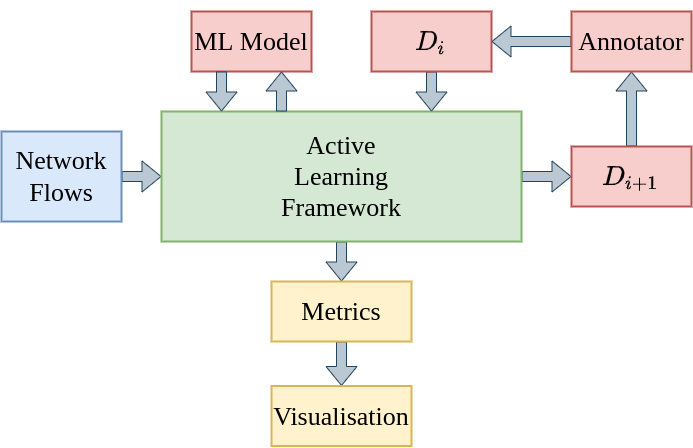

The diagram above was exported from draw.io. Its source (the exported page's mxGraphModel, read from the mxfile embedded in the PNG):
<mxGraphModel dx="1173" dy="719" grid="1" gridSize="10" guides="1" tooltips="1" connect="1" arrows="1" fold="1" page="1" pageScale="1" pageWidth="827" pageHeight="1169" math="1" shadow="0">
  <root>
    <mxCell id="0" />
    <mxCell id="1" parent="0" />
    <mxCell id="puelbd8yNmXQaX1qSBY9-3" style="edgeStyle=orthogonalEdgeStyle;rounded=0;orthogonalLoop=1;jettySize=auto;html=1;entryX=0;entryY=0.5;entryDx=0;entryDy=0;fontFamily=Computer Modern;fontSize=26;shape=flexArrow;fillColor=#bac8d3;strokeColor=#23445d;" edge="1" parent="1" source="puelbd8yNmXQaX1qSBY9-1" target="puelbd8yNmXQaX1qSBY9-2">
      <mxGeometry relative="1" as="geometry" />
    </mxCell>
    <mxCell id="puelbd8yNmXQaX1qSBY9-1" value="Network&lt;br style=&quot;font-size: 26px;&quot;&gt;Flows" style="rounded=0;whiteSpace=wrap;html=1;fontSize=26;fontFamily=Computer Modern;fillColor=#dae8fc;strokeColor=#6c8ebf;strokeWidth=2;" vertex="1" parent="1">
      <mxGeometry x="69" y="160" width="120" height="90" as="geometry" />
    </mxCell>
    <mxCell id="puelbd8yNmXQaX1qSBY9-10" style="edgeStyle=orthogonalEdgeStyle;shape=flexArrow;rounded=0;orthogonalLoop=1;jettySize=auto;html=1;fontFamily=Computer Modern;fontSize=26;fillColor=#bac8d3;strokeColor=#23445d;" edge="1" parent="1" source="puelbd8yNmXQaX1qSBY9-2" target="puelbd8yNmXQaX1qSBY9-9">
      <mxGeometry relative="1" as="geometry" />
    </mxCell>
    <mxCell id="puelbd8yNmXQaX1qSBY9-16" style="edgeStyle=orthogonalEdgeStyle;shape=flexArrow;rounded=0;orthogonalLoop=1;jettySize=auto;html=1;fontFamily=Computer Modern;fontSize=26;fillColor=#bac8d3;strokeColor=#23445d;" edge="1" parent="1" source="puelbd8yNmXQaX1qSBY9-2" target="puelbd8yNmXQaX1qSBY9-15">
      <mxGeometry relative="1" as="geometry" />
    </mxCell>
    <mxCell id="puelbd8yNmXQaX1qSBY9-2" value="Active&lt;br&gt;Learning&lt;br&gt;Framework" style="rounded=0;whiteSpace=wrap;html=1;fontFamily=Computer Modern;fontSize=26;strokeWidth=2;fillColor=#d5e8d4;strokeColor=#82b366;" vertex="1" parent="1">
      <mxGeometry x="229" y="140" width="360" height="130" as="geometry" />
    </mxCell>
    <mxCell id="puelbd8yNmXQaX1qSBY9-5" value="ML Model" style="rounded=0;whiteSpace=wrap;html=1;fontFamily=Computer Modern;fontSize=26;strokeWidth=2;fillColor=#f8cecc;strokeColor=#b85450;" vertex="1" parent="1">
      <mxGeometry x="259" y="40" width="120" height="60" as="geometry" />
    </mxCell>
    <mxCell id="puelbd8yNmXQaX1qSBY9-8" style="edgeStyle=orthogonalEdgeStyle;shape=flexArrow;rounded=0;orthogonalLoop=1;jettySize=auto;html=1;entryX=0.75;entryY=0;entryDx=0;entryDy=0;fontFamily=Computer Modern;fontSize=26;fillColor=#bac8d3;strokeColor=#23445d;" edge="1" parent="1" source="puelbd8yNmXQaX1qSBY9-7" target="puelbd8yNmXQaX1qSBY9-2">
      <mxGeometry relative="1" as="geometry" />
    </mxCell>
    <mxCell id="puelbd8yNmXQaX1qSBY9-7" value="$$D_i$$" style="rounded=0;whiteSpace=wrap;html=1;fontFamily=Computer Modern;fontSize=26;strokeWidth=2;fillColor=#f8cecc;strokeColor=#b85450;" vertex="1" parent="1">
      <mxGeometry x="439" y="40" width="120" height="60" as="geometry" />
    </mxCell>
    <mxCell id="puelbd8yNmXQaX1qSBY9-13" style="edgeStyle=orthogonalEdgeStyle;shape=flexArrow;rounded=0;orthogonalLoop=1;jettySize=auto;html=1;fontFamily=Computer Modern;fontSize=26;fillColor=#bac8d3;strokeColor=#23445d;" edge="1" parent="1" source="puelbd8yNmXQaX1qSBY9-9" target="puelbd8yNmXQaX1qSBY9-12">
      <mxGeometry relative="1" as="geometry" />
    </mxCell>
    <mxCell id="puelbd8yNmXQaX1qSBY9-9" value="$$D_{i+1}$$" style="rounded=0;whiteSpace=wrap;html=1;fontFamily=Computer Modern;fontSize=26;strokeWidth=2;fillColor=#f8cecc;strokeColor=#b85450;" vertex="1" parent="1">
      <mxGeometry x="639" y="175" width="120" height="60" as="geometry" />
    </mxCell>
    <mxCell id="puelbd8yNmXQaX1qSBY9-14" style="edgeStyle=orthogonalEdgeStyle;shape=flexArrow;rounded=0;orthogonalLoop=1;jettySize=auto;html=1;entryX=1;entryY=0.5;entryDx=0;entryDy=0;fontFamily=Computer Modern;fontSize=26;fillColor=#bac8d3;strokeColor=#23445d;" edge="1" parent="1" source="puelbd8yNmXQaX1qSBY9-12" target="puelbd8yNmXQaX1qSBY9-7">
      <mxGeometry relative="1" as="geometry" />
    </mxCell>
    <mxCell id="puelbd8yNmXQaX1qSBY9-12" value="Annotator" style="rounded=0;whiteSpace=wrap;html=1;fontFamily=Computer Modern;fontSize=26;strokeWidth=2;fillColor=#f8cecc;strokeColor=#b85450;" vertex="1" parent="1">
      <mxGeometry x="639" y="40" width="120" height="60" as="geometry" />
    </mxCell>
    <mxCell id="puelbd8yNmXQaX1qSBY9-18" value="" style="edgeStyle=orthogonalEdgeStyle;shape=flexArrow;rounded=0;orthogonalLoop=1;jettySize=auto;html=1;fontFamily=Computer Modern;fontSize=26;fillColor=#bac8d3;strokeColor=#23445d;" edge="1" parent="1" source="puelbd8yNmXQaX1qSBY9-15" target="puelbd8yNmXQaX1qSBY9-17">
      <mxGeometry relative="1" as="geometry" />
    </mxCell>
    <mxCell id="puelbd8yNmXQaX1qSBY9-15" value="Metrics" style="rounded=0;whiteSpace=wrap;html=1;fontFamily=Computer Modern;fontSize=26;strokeWidth=2;fillColor=#fff2cc;strokeColor=#d6b656;" vertex="1" parent="1">
      <mxGeometry x="339" y="310" width="140" height="60" as="geometry" />
    </mxCell>
    <mxCell id="puelbd8yNmXQaX1qSBY9-17" value="Visualisation" style="whiteSpace=wrap;html=1;fontSize=26;fontFamily=Computer Modern;fillColor=#fff2cc;strokeColor=#d6b656;rounded=0;strokeWidth=2;" vertex="1" parent="1">
      <mxGeometry x="339" y="414.5" width="140" height="60" as="geometry" />
    </mxCell>
    <mxCell id="puelbd8yNmXQaX1qSBY9-20" style="edgeStyle=orthogonalEdgeStyle;shape=flexArrow;rounded=0;orthogonalLoop=1;jettySize=auto;html=1;entryX=0.75;entryY=0;entryDx=0;entryDy=0;fontFamily=Computer Modern;fontSize=26;fillColor=#bac8d3;strokeColor=#23445d;" edge="1" parent="1">
      <mxGeometry relative="1" as="geometry">
        <mxPoint x="289" y="100" as="sourcePoint" />
        <mxPoint x="289" y="140" as="targetPoint" />
      </mxGeometry>
    </mxCell>
    <mxCell id="puelbd8yNmXQaX1qSBY9-21" style="edgeStyle=orthogonalEdgeStyle;shape=flexArrow;rounded=0;orthogonalLoop=1;jettySize=auto;html=1;entryX=0.75;entryY=0;entryDx=0;entryDy=0;fontFamily=Computer Modern;fontSize=26;fillColor=#bac8d3;strokeColor=#23445d;sketch=0;fillStyle=cross-hatch;" edge="1" parent="1">
      <mxGeometry relative="1" as="geometry">
        <mxPoint x="349.0019047619037" y="140" as="sourcePoint" />
        <mxPoint x="349.0019047619037" y="100" as="targetPoint" />
      </mxGeometry>
    </mxCell>
  </root>
</mxGraphModel>